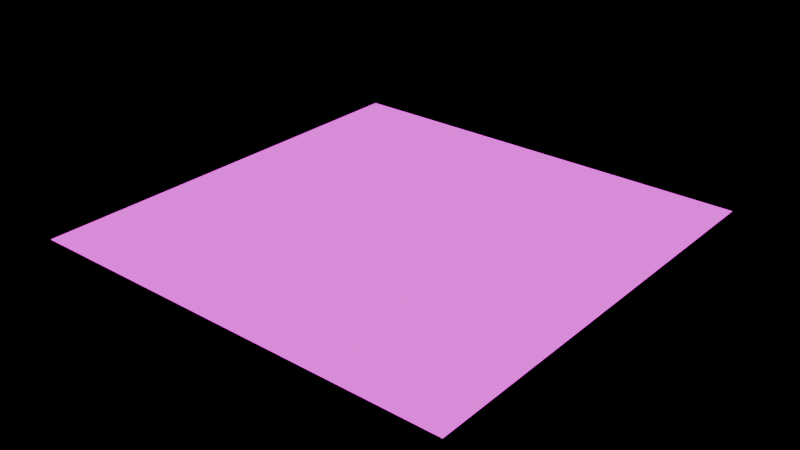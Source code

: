# Source: milky_way.blend  (saved by Blender 5.2.45; exported with 4.5.12 LTS)
import bpy
from mathutils import Matrix  # noqa: F401  (used for matrix-valued properties, if any)

bpy.ops.wm.read_factory_settings(use_empty=True)
scene = bpy.context.scene
scene.name = 'Scene'

# ---- images (referenced by path relative to the original .blend; pixels are not part of the script)
import os
ASSET_DIR = os.environ.get("B2B_ASSET_DIR", "")  # directory of the original .blend (textures are referenced by path, not embedded)
HERE = os.path.dirname(os.path.abspath(__file__))  # packed textures are extracted next to this script under _unpacked/

def load_image(name, relpath, width, height, colorspace="sRGB"):
    """Load a texture the original file referenced (path relative to the .blend, or extracted next to this script)."""
    p = next((c for c in (os.path.join(HERE, relpath), os.path.join(ASSET_DIR, relpath)) if relpath and os.path.exists(c)), "")
    if p:
        img = bpy.data.images.load(p, check_existing=True)
        img.name = name
    else:  # same state as the original file: an image datablock whose file is absent (Cycles renders it pink)
        img = bpy.data.images.new(name, width, height)
        img.source = "FILE"
        img.filepath = "//" + (relpath or name)
    img.colorspace_settings.name = colorspace
    return img
img_milkyway = load_image('MilkyWay', 'textures/MilkyWay.jpg', 1024, 1024, 'sRGB')

# ---- materials (node trees are filled in below, after node groups)
mat_milkyway = bpy.data.materials.new('MilkyWay')

# ---- material node trees
mat_milkyway.use_nodes = True; mat_milkyway.node_tree.nodes.clear()
_N = mat_milkyway.node_tree.nodes; _L = mat_milkyway.node_tree.links
n0 = _N.new('ShaderNodeBsdfPrincipled'); n0.name = 'Principled BSDF'; n0.location = (-200, 100)
n0.inputs[10].default_value = 0.005
n0.inputs[28].default_value = 1.5
n1 = _N.new('ShaderNodeOutputMaterial'); n1.name = 'Material Output'; n1.location = (200, 100)
n2 = _N.new('ShaderNodeTexImage'); n2.name = 'Image Texture'; n2.location = (0, 0)
n2.image = img_milkyway
_L.new(n0.outputs[0], n1.inputs[0])
_L.new(n2.outputs[0], n0.inputs[0])
_L.new(n2.outputs[0], n0.inputs[27])
n1.is_active_output = True

# ---- meshes
me_milkyway = bpy.data.meshes.new('MilkyWay')
me_milkyway.from_pydata([(-1.0, -1.0, 0.0), (1.0, -1.0, 0.0), (1.0, 1.0, 0.0), (-1.0, 1.0, 0.0)], [], [(0, 1, 2, 3)])
_uv = me_milkyway.uv_layers.new(name='UVMap')
_uv.uv.foreach_set('vector', [0.0, 0.0, 1.0, 0.0, 1.0, 1.0, 0.0, 1.0])
me_milkyway.materials.append(mat_milkyway)
me_milkyway.update()

# ---- objects
ob_milkyway = bpy.data.objects.new('MilkyWay', me_milkyway)

# ---- transforms, parenting, visibility, modifiers, constraints
ob_milkyway.location = (0.0, 0.0, 0.0)

# ---- collection membership
scene.collection.objects.link(ob_milkyway)

# ---- scene / render settings (as saved in the file)
scene.frame_start = 1; scene.frame_end = 250; scene.frame_set(1)
scene.render.engine = 'BLENDER_EEVEE_NEXT'
scene.render.bake_bias = 0.0
scene.render.bake_samples = 0
scene.render.compositor_device = 'GPU'
scene.eevee.use_volume_custom_range = False
scene.eevee.fast_gi_thickness_near = 0.1
scene.eevee.fast_gi_thickness_far = 0.0
scene.eevee.ray_tracing_options.screen_trace_thickness = 0.1
bpy.context.view_layer.update()

# ---- added for rendering (the .blend has no active camera): camera
cam_auto = bpy.data.cameras.new('AutoCamera')
cam_auto.lens = 50.0
cam_auto.sensor_width = 36.0
cam_auto.clip_end = 1000.0
ob_auto_camera = bpy.data.objects.new('AutoCamera', cam_auto)
scene.collection.objects.link(ob_auto_camera)
ob_auto_camera.location = (2.61693, -3.14032, 2.09354)
ob_auto_camera.rotation_euler = (1.09748, -7.21219e-08, 0.694738)
scene.camera = ob_auto_camera
bpy.context.view_layer.update()
